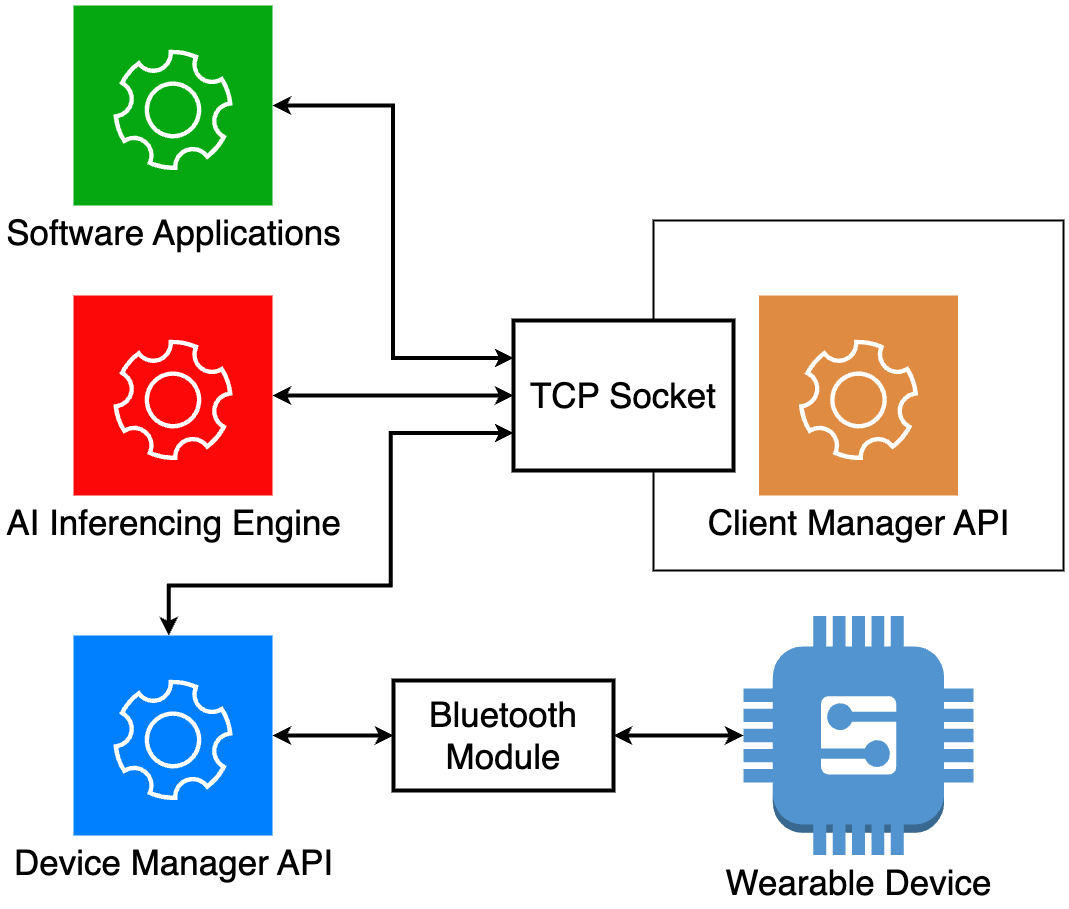

The diagram above was exported from draw.io. Its source (the exported page's mxGraphModel, read from the mxfile embedded in the PNG):
<mxGraphModel dx="5708" dy="5068" grid="1" gridSize="10" guides="1" tooltips="1" connect="1" arrows="1" fold="1" page="1" pageScale="1" pageWidth="850" pageHeight="1100" math="0" shadow="0">
  <root>
    <mxCell id="0" />
    <mxCell id="1" parent="0" />
    <mxCell id="2" value="&lt;font style=&quot;font-size: 35px;&quot;&gt;Wearable Device&lt;/font&gt;" style="outlineConnect=0;dashed=0;verticalLabelPosition=bottom;verticalAlign=top;align=center;html=1;shape=mxgraph.aws3.generic;fillColor=#5294CF;gradientColor=none;" vertex="1" parent="1">
      <mxGeometry x="-860" y="-329.5" width="230" height="239" as="geometry" />
    </mxCell>
    <mxCell id="3" value="" style="group" vertex="1" connectable="0" parent="1">
      <mxGeometry x="-1090" y="-725" width="550" height="350" as="geometry" />
    </mxCell>
    <mxCell id="4" value="" style="rounded=0;whiteSpace=wrap;html=1;strokeWidth=2;" vertex="1" parent="3">
      <mxGeometry x="140" width="410" height="350" as="geometry" />
    </mxCell>
    <mxCell id="5" value="&lt;font style=&quot;font-size: 35px;&quot;&gt;Client Manager API&lt;/font&gt;" style="sketch=0;pointerEvents=1;shadow=0;dashed=0;html=1;strokeColor=none;fillColor=#DF8C42;labelPosition=center;verticalLabelPosition=bottom;verticalAlign=top;align=center;outlineConnect=0;shape=mxgraph.veeam2.application;" vertex="1" parent="3">
      <mxGeometry x="245.5" y="75" width="199" height="200" as="geometry" />
    </mxCell>
    <mxCell id="6" value="&lt;font style=&quot;font-size: 35px;&quot;&gt;TCP Socket&lt;/font&gt;" style="rounded=0;whiteSpace=wrap;html=1;strokeWidth=4;" vertex="1" parent="3">
      <mxGeometry y="100" width="220" height="150" as="geometry" />
    </mxCell>
    <mxCell id="7" style="edgeStyle=orthogonalEdgeStyle;rounded=0;orthogonalLoop=1;jettySize=auto;html=1;entryX=0;entryY=0.5;entryDx=0;entryDy=0;strokeWidth=4;startArrow=classic;startFill=1;" edge="1" source="8" target="6" parent="1">
      <mxGeometry relative="1" as="geometry" />
    </mxCell>
    <mxCell id="8" value="&lt;font style=&quot;font-size: 35px;&quot;&gt;AI Inferencing Engine&lt;/font&gt;" style="sketch=0;pointerEvents=1;shadow=0;dashed=0;html=1;strokeColor=none;fillColor=#fd0808;labelPosition=center;verticalLabelPosition=bottom;verticalAlign=top;align=center;outlineConnect=0;shape=mxgraph.veeam2.application;" vertex="1" parent="1">
      <mxGeometry x="-1530" y="-650" width="199" height="200" as="geometry" />
    </mxCell>
    <mxCell id="9" style="edgeStyle=orthogonalEdgeStyle;rounded=0;orthogonalLoop=1;jettySize=auto;html=1;entryX=0;entryY=0.25;entryDx=0;entryDy=0;strokeWidth=4;startArrow=classic;startFill=1;" edge="1" source="10" target="6" parent="1">
      <mxGeometry relative="1" as="geometry" />
    </mxCell>
    <mxCell id="10" value="&lt;font style=&quot;font-size: 35px;&quot;&gt;Software Applications&lt;/font&gt;" style="sketch=0;pointerEvents=1;shadow=0;dashed=0;html=1;strokeColor=none;fillColor=#05a810;labelPosition=center;verticalLabelPosition=bottom;verticalAlign=top;align=center;outlineConnect=0;shape=mxgraph.veeam2.application;" vertex="1" parent="1">
      <mxGeometry x="-1530" y="-940" width="199" height="200" as="geometry" />
    </mxCell>
    <mxCell id="11" style="edgeStyle=orthogonalEdgeStyle;rounded=0;orthogonalLoop=1;jettySize=auto;html=1;entryX=0;entryY=0.5;entryDx=0;entryDy=0;entryPerimeter=0;strokeWidth=4;startArrow=classic;startFill=1;" edge="1" source="12" target="2" parent="1">
      <mxGeometry relative="1" as="geometry" />
    </mxCell>
    <mxCell id="12" value="&lt;font style=&quot;font-size: 35px;&quot;&gt;Bluetooth Module&lt;/font&gt;" style="rounded=0;whiteSpace=wrap;html=1;strokeWidth=4;" vertex="1" parent="1">
      <mxGeometry x="-1210" y="-265" width="220" height="110" as="geometry" />
    </mxCell>
    <mxCell id="13" style="edgeStyle=orthogonalEdgeStyle;rounded=0;orthogonalLoop=1;jettySize=auto;html=1;entryX=0;entryY=0.5;entryDx=0;entryDy=0;startArrow=classic;startFill=1;strokeWidth=4;" edge="1" source="14" target="12" parent="1">
      <mxGeometry relative="1" as="geometry">
        <mxPoint x="-1220" y="-134.5" as="sourcePoint" />
      </mxGeometry>
    </mxCell>
    <mxCell id="14" value="&lt;font style=&quot;font-size: 35px;&quot;&gt;Device Manager API&lt;/font&gt;" style="sketch=0;pointerEvents=1;shadow=0;dashed=0;html=1;strokeColor=none;fillColor=#007FFF;labelPosition=center;verticalLabelPosition=bottom;verticalAlign=top;align=center;outlineConnect=0;shape=mxgraph.veeam2.application;" vertex="1" parent="1">
      <mxGeometry x="-1530" y="-310" width="199" height="200" as="geometry" />
    </mxCell>
    <mxCell id="15" style="edgeStyle=orthogonalEdgeStyle;rounded=0;orthogonalLoop=1;jettySize=auto;html=1;entryX=0;entryY=0.75;entryDx=0;entryDy=0;startArrow=classic;startFill=1;strokeWidth=4;" edge="1" source="14" target="6" parent="1">
      <mxGeometry relative="1" as="geometry">
        <Array as="points">
          <mxPoint x="-1435" y="-360" />
          <mxPoint x="-1213" y="-360" />
          <mxPoint x="-1213" y="-512" />
        </Array>
      </mxGeometry>
    </mxCell>
  </root>
</mxGraphModel>